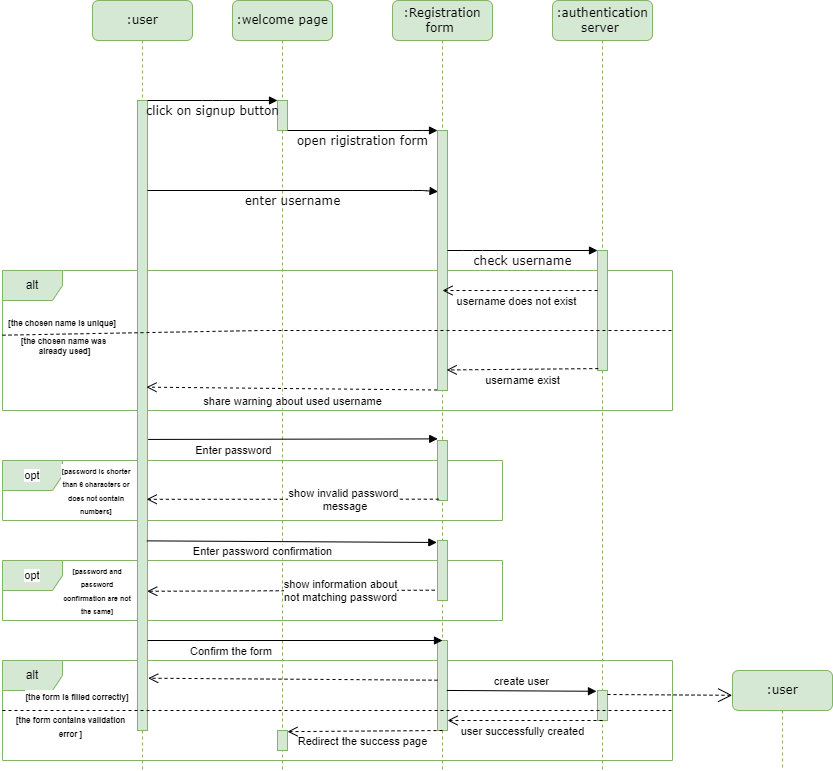

The diagram above was exported from draw.io. Its source (the exported page's mxGraphModel, read from the mxfile embedded in the PNG):
<mxGraphModel dx="827" dy="429" grid="0" gridSize="10" guides="1" tooltips="1" connect="1" arrows="1" fold="1" page="1" pageScale="1" pageWidth="1100" pageHeight="850" background="#FFFFFF" math="0" shadow="0">
  <root>
    <mxCell id="0" />
    <mxCell id="1" parent="0" />
    <mxCell id="pE1qBuV9XwBVONzx_sSX-45" value="alt" style="shape=umlFrame;whiteSpace=wrap;html=1;fillColor=#d5e8d4;strokeColor=#82b366;" parent="1" vertex="1">
      <mxGeometry x="10" y="740" width="670" height="100" as="geometry" />
    </mxCell>
    <mxCell id="pE1qBuV9XwBVONzx_sSX-30" value="opt" style="shape=umlFrame;whiteSpace=wrap;html=1;labelBackgroundColor=default;fontSize=11;fillColor=#d5e8d4;strokeColor=#82b366;" parent="1" vertex="1">
      <mxGeometry x="10" y="640" width="500" height="60" as="geometry" />
    </mxCell>
    <mxCell id="pE1qBuV9XwBVONzx_sSX-26" value="opt" style="shape=umlFrame;whiteSpace=wrap;html=1;labelBackgroundColor=default;fontSize=11;fillColor=#d5e8d4;strokeColor=#82b366;" parent="1" vertex="1">
      <mxGeometry x="10" y="540" width="500" height="60" as="geometry" />
    </mxCell>
    <mxCell id="pE1qBuV9XwBVONzx_sSX-1" value="alt" style="shape=umlFrame;whiteSpace=wrap;html=1;fillColor=#d5e8d4;strokeColor=#82b366;" parent="1" vertex="1">
      <mxGeometry x="10" y="350" width="670" height="140" as="geometry" />
    </mxCell>
    <mxCell id="7baba1c4bc27f4b0-2" value=":welcome page" style="shape=umlLifeline;perimeter=lifelinePerimeter;whiteSpace=wrap;html=1;container=1;collapsible=0;recursiveResize=0;outlineConnect=0;rounded=1;shadow=0;comic=0;labelBackgroundColor=none;strokeWidth=1;fontFamily=Verdana;fontSize=12;align=center;fillColor=#d5e8d4;strokeColor=#82b366;" parent="1" vertex="1">
      <mxGeometry x="240" y="80" width="100" height="770" as="geometry" />
    </mxCell>
    <mxCell id="7baba1c4bc27f4b0-10" value="" style="html=1;points=[];perimeter=orthogonalPerimeter;rounded=0;shadow=0;comic=0;labelBackgroundColor=none;strokeWidth=1;fontFamily=Verdana;fontSize=12;align=center;fillColor=#d5e8d4;strokeColor=#82b366;" parent="7baba1c4bc27f4b0-2" vertex="1">
      <mxGeometry x="45" y="100" width="10" height="30" as="geometry" />
    </mxCell>
    <mxCell id="pE1qBuV9XwBVONzx_sSX-40" value="" style="html=1;points=[];perimeter=orthogonalPerimeter;labelBackgroundColor=default;fontSize=11;fillColor=#d5e8d4;strokeColor=#82b366;" parent="7baba1c4bc27f4b0-2" vertex="1">
      <mxGeometry x="45" y="730" width="10" height="20" as="geometry" />
    </mxCell>
    <mxCell id="7baba1c4bc27f4b0-3" value=":Registration&lt;br&gt;form&amp;nbsp;" style="shape=umlLifeline;perimeter=lifelinePerimeter;whiteSpace=wrap;html=1;container=1;collapsible=0;recursiveResize=0;outlineConnect=0;rounded=1;shadow=0;comic=0;labelBackgroundColor=none;strokeWidth=1;fontFamily=Verdana;fontSize=12;align=center;fillColor=#d5e8d4;strokeColor=#82b366;" parent="1" vertex="1">
      <mxGeometry x="400" y="80" width="100" height="770" as="geometry" />
    </mxCell>
    <mxCell id="7baba1c4bc27f4b0-13" value="" style="html=1;points=[];perimeter=orthogonalPerimeter;rounded=0;shadow=0;comic=0;labelBackgroundColor=none;strokeWidth=1;fontFamily=Verdana;fontSize=12;align=center;fillColor=#d5e8d4;strokeColor=#82b366;" parent="7baba1c4bc27f4b0-3" vertex="1">
      <mxGeometry x="45" y="130" width="10" height="260" as="geometry" />
    </mxCell>
    <mxCell id="7baba1c4bc27f4b0-19" value="" style="html=1;points=[];perimeter=orthogonalPerimeter;rounded=0;shadow=0;comic=0;labelBackgroundColor=none;strokeWidth=1;fontFamily=Verdana;fontSize=12;align=center;fillColor=#d5e8d4;strokeColor=#82b366;" parent="7baba1c4bc27f4b0-3" vertex="1">
      <mxGeometry x="45" y="440" width="10" height="60" as="geometry" />
    </mxCell>
    <mxCell id="7baba1c4bc27f4b0-28" value="" style="html=1;points=[];perimeter=orthogonalPerimeter;rounded=0;shadow=0;comic=0;labelBackgroundColor=none;strokeWidth=1;fontFamily=Verdana;fontSize=12;align=center;fillColor=#d5e8d4;strokeColor=#82b366;" parent="7baba1c4bc27f4b0-3" vertex="1">
      <mxGeometry x="45" y="540" width="10" height="60" as="geometry" />
    </mxCell>
    <mxCell id="7baba1c4bc27f4b0-25" value="" style="html=1;points=[];perimeter=orthogonalPerimeter;rounded=0;shadow=0;comic=0;labelBackgroundColor=none;strokeColor=#82b366;strokeWidth=1;fillColor=#d5e8d4;fontFamily=Verdana;fontSize=12;align=center;" parent="7baba1c4bc27f4b0-3" vertex="1">
      <mxGeometry x="45" y="640" width="10" height="90" as="geometry" />
    </mxCell>
    <mxCell id="7baba1c4bc27f4b0-4" value=":authentication&lt;br&gt;server&amp;nbsp;" style="shape=umlLifeline;perimeter=lifelinePerimeter;whiteSpace=wrap;html=1;container=1;collapsible=0;recursiveResize=0;outlineConnect=0;rounded=1;shadow=0;comic=0;labelBackgroundColor=none;strokeWidth=1;fontFamily=Verdana;fontSize=12;align=center;fillColor=#d5e8d4;strokeColor=#82b366;" parent="1" vertex="1">
      <mxGeometry x="560" y="80" width="100" height="770" as="geometry" />
    </mxCell>
    <mxCell id="7baba1c4bc27f4b0-16" value="" style="html=1;points=[];perimeter=orthogonalPerimeter;rounded=0;shadow=0;comic=0;labelBackgroundColor=none;strokeWidth=1;fontFamily=Verdana;fontSize=12;align=center;fillColor=#d5e8d4;strokeColor=#82b366;" parent="7baba1c4bc27f4b0-4" vertex="1">
      <mxGeometry x="45" y="250" width="10" height="120" as="geometry" />
    </mxCell>
    <mxCell id="pE1qBuV9XwBVONzx_sSX-37" value="" style="html=1;points=[];perimeter=orthogonalPerimeter;labelBackgroundColor=default;fontSize=11;fillColor=#d5e8d4;strokeColor=#82b366;" parent="7baba1c4bc27f4b0-4" vertex="1">
      <mxGeometry x="45" y="690" width="10" height="30" as="geometry" />
    </mxCell>
    <mxCell id="7baba1c4bc27f4b0-5" value=":user" style="shape=umlLifeline;perimeter=lifelinePerimeter;whiteSpace=wrap;html=1;container=1;collapsible=0;recursiveResize=0;outlineConnect=0;rounded=1;shadow=0;comic=0;labelBackgroundColor=none;strokeWidth=1;fontFamily=Verdana;fontSize=12;align=center;fillColor=#d5e8d4;strokeColor=#82b366;" parent="1" vertex="1">
      <mxGeometry x="740" y="750" width="100" height="100" as="geometry" />
    </mxCell>
    <mxCell id="7baba1c4bc27f4b0-8" value=":user" style="shape=umlLifeline;perimeter=lifelinePerimeter;whiteSpace=wrap;html=1;container=1;collapsible=0;recursiveResize=0;outlineConnect=0;rounded=1;shadow=0;comic=0;labelBackgroundColor=none;strokeWidth=1;fontFamily=Verdana;fontSize=12;align=center;fillColor=#d5e8d4;strokeColor=#82b366;" parent="1" vertex="1">
      <mxGeometry x="100" y="80" width="100" height="770" as="geometry" />
    </mxCell>
    <mxCell id="7baba1c4bc27f4b0-9" value="" style="html=1;points=[];perimeter=orthogonalPerimeter;rounded=0;shadow=0;comic=0;labelBackgroundColor=none;strokeWidth=1;fontFamily=Verdana;fontSize=12;align=center;fillColor=#d5e8d4;strokeColor=#82b366;" parent="7baba1c4bc27f4b0-8" vertex="1">
      <mxGeometry x="45" y="100" width="10" height="630" as="geometry" />
    </mxCell>
    <mxCell id="7baba1c4bc27f4b0-17" value="check username" style="html=1;verticalAlign=bottom;endArrow=block;labelBackgroundColor=none;fontFamily=Verdana;fontSize=12;edgeStyle=elbowEdgeStyle;elbow=vertical;" parent="1" source="7baba1c4bc27f4b0-13" target="7baba1c4bc27f4b0-16" edge="1">
      <mxGeometry y="-20" relative="1" as="geometry">
        <mxPoint x="510" y="220" as="sourcePoint" />
        <Array as="points">
          <mxPoint x="480" y="330" />
          <mxPoint x="460" y="220" />
        </Array>
        <mxPoint as="offset" />
      </mxGeometry>
    </mxCell>
    <mxCell id="7baba1c4bc27f4b0-23" value="enter username" style="html=1;verticalAlign=bottom;endArrow=block;labelBackgroundColor=none;fontFamily=Verdana;fontSize=12;entryX=0.055;entryY=0.235;entryDx=0;entryDy=0;entryPerimeter=0;" parent="1" source="7baba1c4bc27f4b0-9" target="7baba1c4bc27f4b0-13" edge="1">
      <mxGeometry x="-0.0036" y="-20" relative="1" as="geometry">
        <mxPoint x="510" y="420" as="sourcePoint" />
        <mxPoint x="440" y="270" as="targetPoint" />
        <Array as="points">
          <mxPoint x="430" y="270" />
        </Array>
        <mxPoint as="offset" />
      </mxGeometry>
    </mxCell>
    <mxCell id="7baba1c4bc27f4b0-11" value="click on signup button" style="html=1;verticalAlign=bottom;endArrow=block;entryX=0;entryY=0;labelBackgroundColor=none;fontFamily=Verdana;fontSize=12;edgeStyle=elbowEdgeStyle;elbow=vertical;" parent="1" source="7baba1c4bc27f4b0-9" target="7baba1c4bc27f4b0-10" edge="1">
      <mxGeometry y="-20" relative="1" as="geometry">
        <mxPoint x="220" y="190" as="sourcePoint" />
        <mxPoint as="offset" />
      </mxGeometry>
    </mxCell>
    <mxCell id="7baba1c4bc27f4b0-14" value="open rigistration form" style="html=1;verticalAlign=bottom;endArrow=block;labelBackgroundColor=none;fontFamily=Verdana;fontSize=12;edgeStyle=elbowEdgeStyle;elbow=vertical;" parent="1" source="7baba1c4bc27f4b0-10" edge="1">
      <mxGeometry y="-20" relative="1" as="geometry">
        <mxPoint x="370" y="200" as="sourcePoint" />
        <mxPoint x="445" y="210" as="targetPoint" />
        <Array as="points">
          <mxPoint x="430" y="210" />
          <mxPoint x="420" y="200" />
          <mxPoint x="330" y="200" />
          <mxPoint x="330" y="190" />
          <mxPoint x="340" y="210" />
        </Array>
        <mxPoint as="offset" />
      </mxGeometry>
    </mxCell>
    <mxCell id="pE1qBuV9XwBVONzx_sSX-3" value="username does not exist" style="html=1;verticalAlign=bottom;endArrow=open;dashed=1;endSize=8;rounded=0;" parent="1" source="7baba1c4bc27f4b0-16" edge="1">
      <mxGeometry x="0.04" y="20" relative="1" as="geometry">
        <mxPoint x="520" y="250" as="sourcePoint" />
        <mxPoint x="450" y="370" as="targetPoint" />
        <Array as="points">
          <mxPoint x="520" y="370" />
        </Array>
        <mxPoint as="offset" />
      </mxGeometry>
    </mxCell>
    <mxCell id="pE1qBuV9XwBVONzx_sSX-10" value="" style="endArrow=none;dashed=1;html=1;rounded=0;exitX=0;exitY=0.462;exitDx=0;exitDy=0;exitPerimeter=0;" parent="1" source="pE1qBuV9XwBVONzx_sSX-1" edge="1">
      <mxGeometry width="50" height="50" relative="1" as="geometry">
        <mxPoint x="430" y="520" as="sourcePoint" />
        <mxPoint x="680" y="410" as="targetPoint" />
        <Array as="points">
          <mxPoint x="270" y="410" />
        </Array>
      </mxGeometry>
    </mxCell>
    <mxCell id="pE1qBuV9XwBVONzx_sSX-16" value="username exist" style="html=1;verticalAlign=bottom;endArrow=open;dashed=1;endSize=8;rounded=0;exitX=0.081;exitY=0.984;exitDx=0;exitDy=0;exitPerimeter=0;entryX=0.919;entryY=0.921;entryDx=0;entryDy=0;entryPerimeter=0;" parent="1" source="7baba1c4bc27f4b0-16" target="7baba1c4bc27f4b0-13" edge="1">
      <mxGeometry x="0.0011" y="20" relative="1" as="geometry">
        <mxPoint x="600" y="450" as="sourcePoint" />
        <mxPoint x="450" y="440" as="targetPoint" />
        <mxPoint as="offset" />
      </mxGeometry>
    </mxCell>
    <mxCell id="pE1qBuV9XwBVONzx_sSX-5" value="share warning about used username" style="html=1;verticalAlign=bottom;endArrow=open;dashed=1;endSize=8;rounded=0;entryX=0.9;entryY=0.455;entryDx=0;entryDy=0;entryPerimeter=0;exitX=-0.048;exitY=0.998;exitDx=0;exitDy=0;exitPerimeter=0;" parent="1" source="7baba1c4bc27f4b0-13" target="7baba1c4bc27f4b0-9" edge="1">
      <mxGeometry x="-0.0055" y="22" relative="1" as="geometry">
        <mxPoint x="440" y="470" as="sourcePoint" />
        <mxPoint x="360" y="440" as="targetPoint" />
        <Array as="points" />
        <mxPoint as="offset" />
      </mxGeometry>
    </mxCell>
    <mxCell id="pE1qBuV9XwBVONzx_sSX-17" value="[the chosen name is unique]" style="text;align=center;fontStyle=1;verticalAlign=middle;spacingLeft=3;spacingRight=3;strokeColor=none;rotatable=0;points=[[0,0.5],[1,0.5]];portConstraint=eastwest;fontSize=8;" parent="1" vertex="1">
      <mxGeometry x="10" y="390" width="120" height="26" as="geometry" />
    </mxCell>
    <mxCell id="pE1qBuV9XwBVONzx_sSX-18" value="[the chosen name was&#10; already used]" style="text;align=center;fontStyle=1;verticalAlign=middle;spacingLeft=3;spacingRight=3;strokeColor=none;rotatable=0;points=[[0,0.5],[1,0.5]];portConstraint=eastwest;fontSize=8;" parent="1" vertex="1">
      <mxGeometry x="8" y="411" width="127" height="29" as="geometry" />
    </mxCell>
    <mxCell id="pE1qBuV9XwBVONzx_sSX-22" value="&lt;font style=&quot;font-size: 11px;&quot;&gt;Enter password&lt;/font&gt;" style="html=1;verticalAlign=bottom;endArrow=block;rounded=0;fontSize=8;fontColor=none;entryX=0.023;entryY=-0.027;entryDx=0;entryDy=0;entryPerimeter=0;exitX=1.06;exitY=0.538;exitDx=0;exitDy=0;exitPerimeter=0;" parent="1" source="7baba1c4bc27f4b0-9" target="7baba1c4bc27f4b0-19" edge="1">
      <mxGeometry x="-0.4122" y="-20" width="80" relative="1" as="geometry">
        <mxPoint x="160" y="520" as="sourcePoint" />
        <mxPoint x="430" y="520" as="targetPoint" />
        <mxPoint as="offset" />
      </mxGeometry>
    </mxCell>
    <mxCell id="pE1qBuV9XwBVONzx_sSX-24" value="&lt;font style=&quot;font-size: 11px;&quot;&gt;show invalid password&lt;br&gt;&amp;nbsp;message&lt;/font&gt;" style="html=1;verticalAlign=bottom;endArrow=open;dashed=1;endSize=8;rounded=0;fontSize=11;fontColor=none;entryX=0.914;entryY=0.633;entryDx=0;entryDy=0;entryPerimeter=0;exitX=0.133;exitY=0.978;exitDx=0;exitDy=0;exitPerimeter=0;" parent="1" source="7baba1c4bc27f4b0-19" target="7baba1c4bc27f4b0-9" edge="1">
      <mxGeometry x="-0.3466" y="16" relative="1" as="geometry">
        <mxPoint x="440" y="580" as="sourcePoint" />
        <mxPoint x="150" y="583" as="targetPoint" />
        <mxPoint as="offset" />
      </mxGeometry>
    </mxCell>
    <mxCell id="pE1qBuV9XwBVONzx_sSX-28" value="Enter password confirmation" style="html=1;verticalAlign=bottom;endArrow=block;rounded=0;fontSize=11;fontColor=none;exitX=0.933;exitY=0.699;exitDx=0;exitDy=0;exitPerimeter=0;entryX=-0.067;entryY=0.033;entryDx=0;entryDy=0;entryPerimeter=0;" parent="1" source="7baba1c4bc27f4b0-9" target="7baba1c4bc27f4b0-28" edge="1">
      <mxGeometry x="-0.2015" y="-19" width="80" relative="1" as="geometry">
        <mxPoint x="160" y="620" as="sourcePoint" />
        <mxPoint x="380" y="620" as="targetPoint" />
        <mxPoint as="offset" />
      </mxGeometry>
    </mxCell>
    <mxCell id="pE1qBuV9XwBVONzx_sSX-29" value="&lt;font size=&quot;1&quot; style=&quot;&quot;&gt;&lt;b style=&quot;font-size: 7px;&quot;&gt;[password is shorter than 6 characters or does not contain numbers]&lt;/b&gt;&lt;/font&gt;" style="text;html=1;strokeColor=none;fillColor=none;align=center;verticalAlign=middle;whiteSpace=wrap;rounded=0;labelBackgroundColor=default;fontSize=11;fontColor=none;" parent="1" vertex="1">
      <mxGeometry x="68" y="550" width="72" height="40" as="geometry" />
    </mxCell>
    <mxCell id="pE1qBuV9XwBVONzx_sSX-31" value="&lt;span style=&quot;font-size: 7px;&quot;&gt;[password and password confirmation are not the same]&lt;/span&gt;" style="text;html=1;strokeColor=none;fillColor=none;align=center;verticalAlign=middle;whiteSpace=wrap;rounded=0;labelBackgroundColor=default;fontSize=11;fontColor=none;" parent="1" vertex="1">
      <mxGeometry x="70" y="650" width="70" height="40" as="geometry" />
    </mxCell>
    <mxCell id="pE1qBuV9XwBVONzx_sSX-32" value="&lt;font style=&quot;font-size: 11px;&quot;&gt;show information about&lt;br&gt;not matching password&lt;br&gt;&lt;/font&gt;" style="html=1;verticalAlign=bottom;endArrow=open;dashed=1;endSize=8;rounded=0;fontSize=11;fontColor=none;entryX=0.973;entryY=0.779;entryDx=0;entryDy=0;entryPerimeter=0;exitX=0.133;exitY=0.978;exitDx=0;exitDy=0;exitPerimeter=0;" parent="1" target="7baba1c4bc27f4b0-9" edge="1">
      <mxGeometry x="-0.3466" y="16" relative="1" as="geometry">
        <mxPoint x="442.18999999999994" y="669.67" as="sourcePoint" />
        <mxPoint x="150" y="669.78" as="targetPoint" />
        <mxPoint as="offset" />
      </mxGeometry>
    </mxCell>
    <mxCell id="pE1qBuV9XwBVONzx_sSX-35" value="&lt;font style=&quot;font-size: 11px;&quot;&gt;Confirm the form&amp;nbsp;&lt;/font&gt;" style="html=1;verticalAlign=bottom;endArrow=block;rounded=0;fontSize=7;fontColor=none;entryX=0.5;entryY=0;entryDx=0;entryDy=0;entryPerimeter=0;" parent="1" source="7baba1c4bc27f4b0-9" target="7baba1c4bc27f4b0-25" edge="1">
      <mxGeometry x="-0.4237" y="-20" width="80" relative="1" as="geometry">
        <mxPoint x="160" y="720" as="sourcePoint" />
        <mxPoint x="240" y="720" as="targetPoint" />
        <mxPoint as="offset" />
      </mxGeometry>
    </mxCell>
    <mxCell id="pE1qBuV9XwBVONzx_sSX-36" value="" style="html=1;verticalAlign=bottom;endArrow=open;dashed=1;endSize=8;rounded=0;fontSize=11;fontColor=none;entryX=1.071;entryY=0.917;entryDx=0;entryDy=0;entryPerimeter=0;exitX=0;exitY=0.441;exitDx=0;exitDy=0;exitPerimeter=0;" parent="1" source="7baba1c4bc27f4b0-25" target="7baba1c4bc27f4b0-9" edge="1">
      <mxGeometry relative="1" as="geometry">
        <mxPoint x="440" y="760" as="sourcePoint" />
        <mxPoint x="360" y="760" as="targetPoint" />
      </mxGeometry>
    </mxCell>
    <mxCell id="pE1qBuV9XwBVONzx_sSX-38" value="create user" style="html=1;verticalAlign=bottom;endArrow=block;rounded=0;fontSize=11;fontColor=none;exitX=0.924;exitY=0.555;exitDx=0;exitDy=0;exitPerimeter=0;entryX=-0.103;entryY=0.026;entryDx=0;entryDy=0;entryPerimeter=0;" parent="1" source="7baba1c4bc27f4b0-25" target="pE1qBuV9XwBVONzx_sSX-37" edge="1">
      <mxGeometry width="80" relative="1" as="geometry">
        <mxPoint x="460" y="770" as="sourcePoint" />
        <mxPoint x="540" y="770" as="targetPoint" />
      </mxGeometry>
    </mxCell>
    <mxCell id="pE1qBuV9XwBVONzx_sSX-39" value="user successfully created" style="html=1;verticalAlign=bottom;endArrow=open;dashed=1;endSize=8;rounded=0;fontSize=11;fontColor=none;exitX=0.5;exitY=1;exitDx=0;exitDy=0;exitPerimeter=0;" parent="1" source="pE1qBuV9XwBVONzx_sSX-37" target="7baba1c4bc27f4b0-25" edge="1">
      <mxGeometry x="0.0323" y="20" relative="1" as="geometry">
        <mxPoint x="600" y="800" as="sourcePoint" />
        <mxPoint x="520" y="800" as="targetPoint" />
        <mxPoint as="offset" />
      </mxGeometry>
    </mxCell>
    <mxCell id="pE1qBuV9XwBVONzx_sSX-42" value="Redirect the success page" style="html=1;verticalAlign=bottom;endArrow=open;dashed=1;endSize=8;rounded=0;fontSize=11;fontColor=none;exitX=0.5;exitY=1;exitDx=0;exitDy=0;exitPerimeter=0;entryX=1;entryY=0.057;entryDx=0;entryDy=0;entryPerimeter=0;" parent="1" source="7baba1c4bc27f4b0-25" target="pE1qBuV9XwBVONzx_sSX-40" edge="1">
      <mxGeometry x="0.0341" y="19" relative="1" as="geometry">
        <mxPoint x="440" y="810" as="sourcePoint" />
        <mxPoint x="360" y="810" as="targetPoint" />
        <mxPoint as="offset" />
      </mxGeometry>
    </mxCell>
    <mxCell id="pE1qBuV9XwBVONzx_sSX-43" value="" style="endArrow=open;endSize=12;dashed=1;html=1;rounded=0;fontSize=11;fontColor=none;entryX=-0.003;entryY=0.248;entryDx=0;entryDy=0;entryPerimeter=0;" parent="1" target="7baba1c4bc27f4b0-5" edge="1">
      <mxGeometry x="0.3927" y="-16" width="160" relative="1" as="geometry">
        <mxPoint x="615" y="774" as="sourcePoint" />
        <mxPoint x="710" y="774" as="targetPoint" />
        <Array as="points" />
        <mxPoint as="offset" />
      </mxGeometry>
    </mxCell>
    <mxCell id="pE1qBuV9XwBVONzx_sSX-46" value="&lt;span style=&quot;font-size: 7px;&quot;&gt;&lt;b&gt;[password and password confirmation are not the same]&lt;/b&gt;&lt;/span&gt;" style="text;html=1;strokeColor=none;fillColor=none;align=center;verticalAlign=middle;whiteSpace=wrap;rounded=0;labelBackgroundColor=default;fontSize=11;fontColor=none;" parent="1" vertex="1">
      <mxGeometry x="70" y="650" width="70" height="40" as="geometry" />
    </mxCell>
    <mxCell id="pE1qBuV9XwBVONzx_sSX-47" value="&lt;font style=&quot;font-size: 8px;&quot;&gt;[the form is filled correctly]&lt;/font&gt;" style="text;html=1;strokeColor=none;fillColor=none;align=center;verticalAlign=middle;whiteSpace=wrap;rounded=0;labelBackgroundColor=default;fontSize=11;fontColor=none;fontStyle=1" parent="1" vertex="1">
      <mxGeometry x="27" y="766" width="116" height="20" as="geometry" />
    </mxCell>
    <mxCell id="pE1qBuV9XwBVONzx_sSX-48" value="" style="line;strokeWidth=1;fillColor=none;align=left;verticalAlign=middle;spacingTop=-1;spacingLeft=3;spacingRight=3;rotatable=0;labelPosition=right;points=[];portConstraint=eastwest;labelBackgroundColor=default;fontSize=11;fontColor=none;dashed=1;" parent="1" vertex="1">
      <mxGeometry x="10" y="786" width="670" height="8" as="geometry" />
    </mxCell>
    <mxCell id="pE1qBuV9XwBVONzx_sSX-49" value="&lt;b style=&quot;&quot;&gt;&lt;font style=&quot;font-size: 8px;&quot;&gt;[the form contains validation error ]&lt;/font&gt;&lt;/b&gt;" style="text;html=1;strokeColor=none;fillColor=none;align=center;verticalAlign=middle;whiteSpace=wrap;rounded=0;labelBackgroundColor=default;fontSize=11;fontColor=none;" parent="1" vertex="1">
      <mxGeometry x="17" y="791" width="123" height="30" as="geometry" />
    </mxCell>
  </root>
</mxGraphModel>